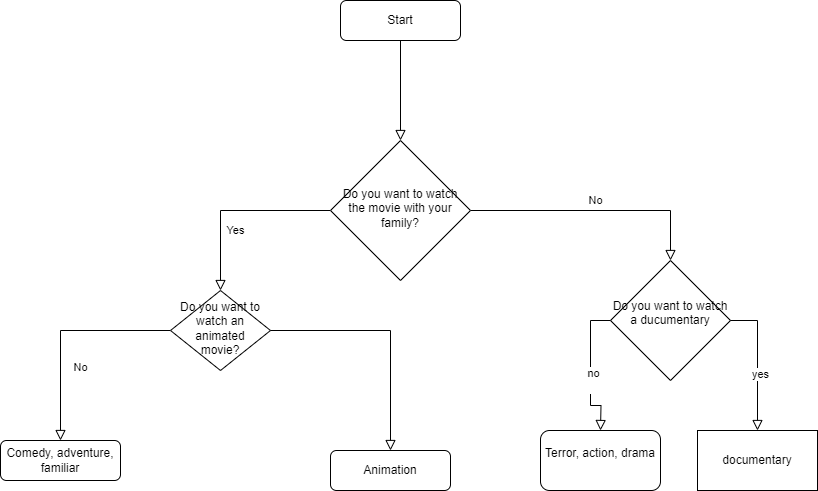

The diagram above was exported from draw.io. Its source (the exported page's mxGraphModel, read from the mxfile embedded in the PNG):
<mxGraphModel dx="1434" dy="780" grid="1" gridSize="10" guides="1" tooltips="1" connect="1" arrows="1" fold="1" page="1" pageScale="1" pageWidth="827" pageHeight="1169" math="0" shadow="0">
  <root>
    <mxCell id="WIyWlLk6GJQsqaUBKTNV-0" />
    <mxCell id="WIyWlLk6GJQsqaUBKTNV-1" parent="WIyWlLk6GJQsqaUBKTNV-0" />
    <mxCell id="WIyWlLk6GJQsqaUBKTNV-2" value="" style="rounded=0;html=1;jettySize=auto;orthogonalLoop=1;fontSize=11;endArrow=block;endFill=0;endSize=8;strokeWidth=1;shadow=0;labelBackgroundColor=none;edgeStyle=orthogonalEdgeStyle;" parent="WIyWlLk6GJQsqaUBKTNV-1" source="WIyWlLk6GJQsqaUBKTNV-3" target="WIyWlLk6GJQsqaUBKTNV-6" edge="1">
      <mxGeometry relative="1" as="geometry" />
    </mxCell>
    <mxCell id="WIyWlLk6GJQsqaUBKTNV-3" value="Start" style="rounded=1;whiteSpace=wrap;html=1;fontSize=12;glass=0;strokeWidth=1;shadow=0;" parent="WIyWlLk6GJQsqaUBKTNV-1" vertex="1">
      <mxGeometry x="350" y="40" width="120" height="40" as="geometry" />
    </mxCell>
    <mxCell id="WIyWlLk6GJQsqaUBKTNV-4" value="Yes" style="rounded=0;html=1;jettySize=auto;orthogonalLoop=1;fontSize=11;endArrow=block;endFill=0;endSize=8;strokeWidth=1;shadow=0;labelBackgroundColor=none;edgeStyle=orthogonalEdgeStyle;" parent="WIyWlLk6GJQsqaUBKTNV-1" source="WIyWlLk6GJQsqaUBKTNV-6" target="WIyWlLk6GJQsqaUBKTNV-10" edge="1">
      <mxGeometry y="20" relative="1" as="geometry">
        <mxPoint as="offset" />
      </mxGeometry>
    </mxCell>
    <mxCell id="WIyWlLk6GJQsqaUBKTNV-5" value="No" style="edgeStyle=orthogonalEdgeStyle;rounded=0;html=1;jettySize=auto;orthogonalLoop=1;fontSize=11;endArrow=block;endFill=0;endSize=8;strokeWidth=1;shadow=0;labelBackgroundColor=none;entryX=0.5;entryY=0;entryDx=0;entryDy=0;" parent="WIyWlLk6GJQsqaUBKTNV-1" source="WIyWlLk6GJQsqaUBKTNV-6" target="FV2jonf5oQ4kCzGQUT8U-5" edge="1">
      <mxGeometry y="10" relative="1" as="geometry">
        <mxPoint as="offset" />
        <mxPoint x="720" y="340" as="targetPoint" />
      </mxGeometry>
    </mxCell>
    <mxCell id="WIyWlLk6GJQsqaUBKTNV-6" value="Do you want to watch the movie with your family?" style="rhombus;whiteSpace=wrap;html=1;shadow=0;fontFamily=Helvetica;fontSize=12;align=center;strokeWidth=1;spacing=6;spacingTop=-4;" parent="WIyWlLk6GJQsqaUBKTNV-1" vertex="1">
      <mxGeometry x="340" y="180" width="140" height="140" as="geometry" />
    </mxCell>
    <mxCell id="WIyWlLk6GJQsqaUBKTNV-8" value="No" style="rounded=0;html=1;jettySize=auto;orthogonalLoop=1;fontSize=11;endArrow=block;endFill=0;endSize=8;strokeWidth=1;shadow=0;labelBackgroundColor=none;edgeStyle=orthogonalEdgeStyle;" parent="WIyWlLk6GJQsqaUBKTNV-1" source="WIyWlLk6GJQsqaUBKTNV-10" target="WIyWlLk6GJQsqaUBKTNV-11" edge="1">
      <mxGeometry x="0.3333" y="20" relative="1" as="geometry">
        <mxPoint as="offset" />
      </mxGeometry>
    </mxCell>
    <mxCell id="WIyWlLk6GJQsqaUBKTNV-10" value="Do you want to watch an animated movie?" style="rhombus;whiteSpace=wrap;html=1;shadow=0;fontFamily=Helvetica;fontSize=12;align=center;strokeWidth=1;spacing=6;spacingTop=-4;" parent="WIyWlLk6GJQsqaUBKTNV-1" vertex="1">
      <mxGeometry x="180" y="330" width="100" height="80" as="geometry" />
    </mxCell>
    <mxCell id="WIyWlLk6GJQsqaUBKTNV-11" value="Comedy, adventure, familiar" style="rounded=1;whiteSpace=wrap;html=1;fontSize=12;glass=0;strokeWidth=1;shadow=0;" parent="WIyWlLk6GJQsqaUBKTNV-1" vertex="1">
      <mxGeometry x="10" y="480" width="120" height="40" as="geometry" />
    </mxCell>
    <mxCell id="FV2jonf5oQ4kCzGQUT8U-0" value="" style="edgeStyle=orthogonalEdgeStyle;rounded=0;html=1;jettySize=auto;orthogonalLoop=1;fontSize=11;endArrow=block;endFill=0;endSize=8;strokeWidth=1;shadow=0;labelBackgroundColor=none;" edge="1" parent="WIyWlLk6GJQsqaUBKTNV-1" source="WIyWlLk6GJQsqaUBKTNV-10" target="WIyWlLk6GJQsqaUBKTNV-7">
      <mxGeometry y="10" relative="1" as="geometry">
        <mxPoint as="offset" />
        <mxPoint x="210" y="260" as="sourcePoint" />
        <mxPoint x="630" y="470" as="targetPoint" />
      </mxGeometry>
    </mxCell>
    <mxCell id="WIyWlLk6GJQsqaUBKTNV-7" value="Animation" style="rounded=1;whiteSpace=wrap;html=1;fontSize=12;glass=0;strokeWidth=1;shadow=0;" parent="WIyWlLk6GJQsqaUBKTNV-1" vertex="1">
      <mxGeometry x="340" y="490" width="120" height="40" as="geometry" />
    </mxCell>
    <mxCell id="FV2jonf5oQ4kCzGQUT8U-5" value="Do you want to watch a ducumentary&lt;div&gt;&lt;br&gt;&lt;/div&gt;" style="rhombus;whiteSpace=wrap;html=1;" vertex="1" parent="WIyWlLk6GJQsqaUBKTNV-1">
      <mxGeometry x="620" y="300" width="120" height="120" as="geometry" />
    </mxCell>
    <mxCell id="FV2jonf5oQ4kCzGQUT8U-6" value="Terror, action, drama&lt;div&gt;&lt;br&gt;&lt;/div&gt;" style="rounded=1;whiteSpace=wrap;html=1;" vertex="1" parent="WIyWlLk6GJQsqaUBKTNV-1">
      <mxGeometry x="550" y="470" width="120" height="60" as="geometry" />
    </mxCell>
    <mxCell id="FV2jonf5oQ4kCzGQUT8U-8" value="" style="edgeStyle=orthogonalEdgeStyle;rounded=0;html=1;jettySize=auto;orthogonalLoop=1;fontSize=11;endArrow=block;endFill=0;endSize=8;strokeWidth=1;shadow=0;labelBackgroundColor=none;exitX=0;exitY=0.5;exitDx=0;exitDy=0;" edge="1" parent="WIyWlLk6GJQsqaUBKTNV-1" source="FV2jonf5oQ4kCzGQUT8U-5">
      <mxGeometry y="10" relative="1" as="geometry">
        <mxPoint as="offset" />
        <mxPoint x="490" y="350" as="sourcePoint" />
        <mxPoint x="610" y="470" as="targetPoint" />
      </mxGeometry>
    </mxCell>
    <mxCell id="FV2jonf5oQ4kCzGQUT8U-9" value="no&lt;div&gt;&lt;br&gt;&lt;/div&gt;" style="edgeLabel;html=1;align=center;verticalAlign=middle;resizable=0;points=[];" vertex="1" connectable="0" parent="FV2jonf5oQ4kCzGQUT8U-8">
      <mxGeometry x="0.1295" y="2" relative="1" as="geometry">
        <mxPoint as="offset" />
      </mxGeometry>
    </mxCell>
    <mxCell id="FV2jonf5oQ4kCzGQUT8U-10" value="documentary" style="rounded=0;whiteSpace=wrap;html=1;" vertex="1" parent="WIyWlLk6GJQsqaUBKTNV-1">
      <mxGeometry x="707" y="470" width="120" height="60" as="geometry" />
    </mxCell>
    <mxCell id="FV2jonf5oQ4kCzGQUT8U-11" value="" style="edgeStyle=orthogonalEdgeStyle;rounded=0;html=1;jettySize=auto;orthogonalLoop=1;fontSize=11;endArrow=block;endFill=0;endSize=8;strokeWidth=1;shadow=0;labelBackgroundColor=none;entryX=0.5;entryY=0;entryDx=0;entryDy=0;exitX=1;exitY=0.5;exitDx=0;exitDy=0;" edge="1" parent="WIyWlLk6GJQsqaUBKTNV-1" source="FV2jonf5oQ4kCzGQUT8U-5" target="FV2jonf5oQ4kCzGQUT8U-10">
      <mxGeometry y="10" relative="1" as="geometry">
        <mxPoint as="offset" />
        <mxPoint x="300" y="390" as="sourcePoint" />
        <mxPoint x="420" y="510" as="targetPoint" />
      </mxGeometry>
    </mxCell>
    <mxCell id="FV2jonf5oQ4kCzGQUT8U-12" value="yes" style="edgeLabel;html=1;align=center;verticalAlign=middle;resizable=0;points=[];" vertex="1" connectable="0" parent="FV2jonf5oQ4kCzGQUT8U-11">
      <mxGeometry x="0.1679" y="2" relative="1" as="geometry">
        <mxPoint as="offset" />
      </mxGeometry>
    </mxCell>
  </root>
</mxGraphModel>